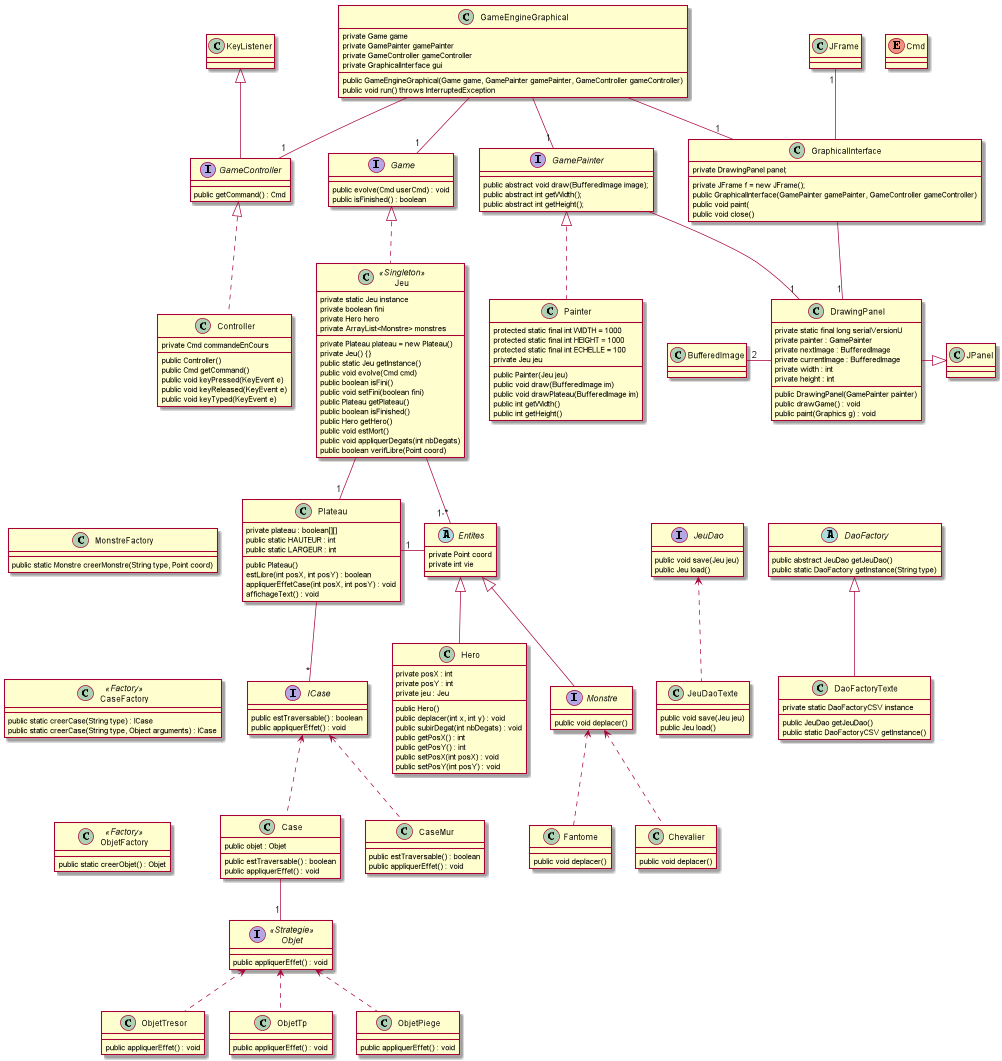

The diagram above was rendered by PlantUML. Its source (embedded in the PNG):
@startuml
	Class Hero extends Entites {
		private posX : int
		private posY : int
		private jeu : Jeu

		public Hero()
		public deplacer(int x, int y) : void
		public subirDegat(int nbDegats) : void
		public getPosX() : int
		public getPosY() : int
        public setPosX(int posX) : void
        public setPosY(int posY) : void
	}

	Abstract Entites {
	    private Point coord
	    private int vie
	}
	
	Class Chevalier {
	    public void deplacer()
	}
	
	Class Fantome {
    	    public void deplacer()
    }

	Interface Monstre extends Entites{
	    public void deplacer()
	}

	Class Plateau {
        private plateau : boolean[][]
        public static HAUTEUR : int
        public static LARGEUR : int

        public Plateau()
        estLibre(int posX, int posY) : boolean
        appliquerEffetCase(int posX, int posY) : void
        affichageText() : void

	}

	Class CaseFactory <<Factory>>{
	    public static creerCase(String type) : ICase
	    public static creerCase(String type, Object arguments) : ICase
	}

	Class ObjetFactory <<Factory>>{
	    public static creerObjet() : Objet
	}

	Interface ICase {
	    public estTraversable() : boolean
	    public appliquerEffet() : void
	}

	Interface Objet <<Strategie>>{
	    public appliquerEffet() : void
	}

	Class CaseMur {
	    public estTraversable() : boolean
	    public appliquerEffet() : void
	}

	Class ObjetTresor {
	    public appliquerEffet() : void
	}

	Class ObjetTp {
	    public appliquerEffet() : void
	}

	Class Case {
	    public objet : Objet
	    public estTraversable() : boolean
	    public appliquerEffet() : void
	}

    Class DrawingPanel {
        private static final long serialVersionU
        private painter : GamePainter
        private nextImage : BufferedImage
        private currentImage : BufferedImage
        private width : int
        private height : int
        public DrawingPanel(GamePainter painter)
        public drawGame() : void
        public paint(Graphics g) : void
    }

    Interface Game {
        public evolve(Cmd userCmd) : void
        public isFinished() : boolean
    }

    Interface GameController extends KeyListener {
        public getCommand() : Cmd
    }

    Class KeyListener

    Class GameEngineGraphical {
    	private Game game
    	private GamePainter gamePainter
    	private GameController gameController
    	private GraphicalInterface gui
    	public GameEngineGraphical(Game game, GamePainter gamePainter, GameController gameController)
    	public void run() throws InterruptedException

    }

    interface GamePainter {
    	public abstract void draw(BufferedImage image);
    	public abstract int getWidth();
    	public abstract int getHeight();
    }

    class GraphicalInterface  {
    	private DrawingPanel panel;
    	private JFrame f = new JFrame();
    	public GraphicalInterface(GamePainter gamePainter, GameController gameController)
    	public void paint(
    	public void close()
    }

	Class ObjetPiege {
	    public appliquerEffet() : void
	}

	Enum Cmd

	class Controller implements GameController{
    	private Cmd commandeEnCours
    	public Controller()
    	public Cmd getCommand()
    	public void keyPressed(KeyEvent e)
    	public void keyReleased(KeyEvent e)
    	public void keyTyped(KeyEvent e)

    }

    class Painter implements GamePainter {
    	protected static final int WIDTH = 1000
    	protected static final int HEIGHT = 1000
    	protected static final int ECHELLE = 100
    	private Jeu jeu
    	public Painter(Jeu jeu)
    	public void draw(BufferedImage im)
    	public void drawPlateau(BufferedImage im)
    	public int getWidth()
    	public int getHeight()
    }

    class Jeu <<Singleton>> implements Game {

        private static Jeu instance
        private boolean fini
        private Hero hero
        private ArrayList<Monstre> monstres
        private Plateau plateau = new Plateau()
        private Jeu() {}
        public static Jeu getInstance()
        public void evolve(Cmd cmd)
        public boolean isFini()
        public void setFini(boolean fini)
        public Plateau getPlateau()
        public boolean isFinished()
        public Hero getHero()
        public void estMort()
        public void appliquerDegats(int nbDegats)
        public boolean verifLibre(Point coord)
    }

    abstract DaoFactory {
           public abstract JeuDao getJeuDao()
           public static DaoFactory getInstance(String type)
       }

       class DaoFactoryTexte {
           private static DaoFactoryCSV instance
           public JeuDao getJeuDao()
           public static DaoFactoryCSV getInstance()
       }

       Interface JeuDao {
           public void save(Jeu jeu)
           public Jeu load()
       }

       class JeuDaoTexte{
           public void save(Jeu jeu)
           public Jeu load()
       }
       
    class MonstreFactory {
        public static Monstre creerMonstre(String type, Point coord)
    }

    GamePainter -- "1" DrawingPanel
    GraphicalInterface -- "1" DrawingPanel
    JFrame "1" -- GraphicalInterface
    GameEngineGraphical -- "1" Game
    GameEngineGraphical -- "1" GamePainter
    GameEngineGraphical -- "1" GameController
    GameEngineGraphical -- "1" GraphicalInterface
    Objet <.. ObjetPiege
    ICase <.. Case
    ICase <.. CaseMur
    Objet <.. ObjetTresor
    Objet <.. ObjetTp
    Case -- "1" Objet
    Plateau -- "*" ICase
    Plateau "1" -right- Entites
	Jeu -down- "1-*" Entites
	Jeu -down- "1" Plateau
	CaseFactory -[hidden]- ObjetFactory
	JPanel <|-left- DrawingPanel
	BufferedImage "2" -right- DrawingPanel
	Plateau -[hidden]left- MonstreFactory
	DaoFactory <|-- DaoFactoryTexte
    JeuDao <.. JeuDaoTexte
    Entites -[hidden]right- JeuDao
    JeuDao -[hidden]right- DaoFactory
    Monstre <.. Chevalier
    Monstre <.. Fantome
    MonstreFactory -[hidden]- CaseFactory

@enduml